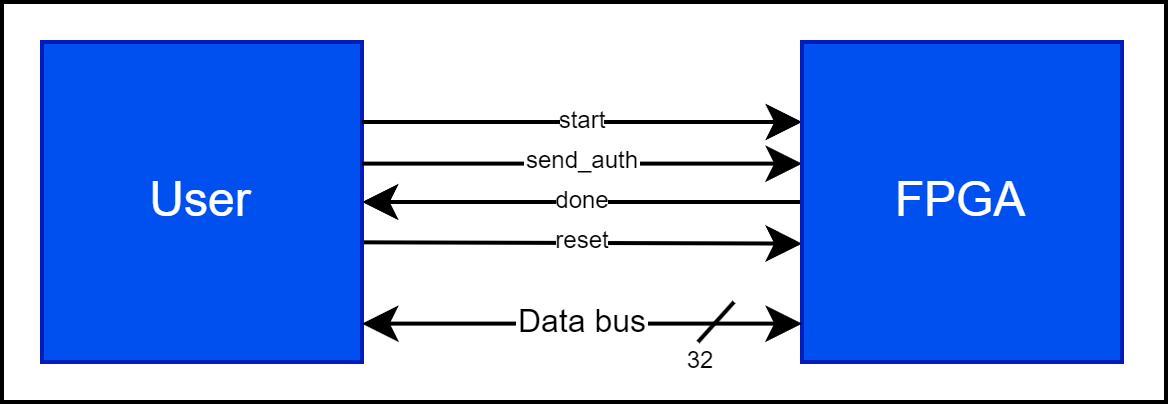

The diagram above was exported from draw.io. Its source (the exported page's mxGraphModel, read from the mxfile embedded in the PNG):
<mxGraphModel dx="705" dy="331" grid="1" gridSize="10" guides="1" tooltips="1" connect="1" arrows="1" fold="1" page="1" pageScale="1" pageWidth="850" pageHeight="1100" math="0" shadow="0">
  <root>
    <mxCell id="0" />
    <mxCell id="1" parent="0" />
    <mxCell id="44" value="" style="rounded=0;whiteSpace=wrap;html=1;" vertex="1" parent="1">
      <mxGeometry x="190" y="310" width="291" height="100" as="geometry" />
    </mxCell>
    <mxCell id="40" value="reset" style="edgeStyle=none;html=1;exitX=0.999;exitY=0.626;exitDx=0;exitDy=0;exitPerimeter=0;entryX=0;entryY=0.63;entryDx=0;entryDy=0;entryPerimeter=0;fontSize=6;startArrow=none;startFill=0;" parent="1" source="25" target="26" edge="1">
      <mxGeometry relative="1" as="geometry" />
    </mxCell>
    <mxCell id="41" value="done" style="edgeStyle=none;html=1;exitX=1;exitY=0.5;exitDx=0;exitDy=0;exitPerimeter=0;entryX=0;entryY=0.5;entryDx=0;entryDy=0;entryPerimeter=0;fontSize=6;startArrow=classic;startFill=1;endArrow=none;endFill=0;" parent="1" source="25" target="26" edge="1">
      <mxGeometry relative="1" as="geometry" />
    </mxCell>
    <mxCell id="25" value="User" style="rounded=0;whiteSpace=wrap;html=1;fillColor=#0050ef;fontColor=#ffffff;strokeColor=#001DBC;horizontal=1;glass=0;points=[[0,0,0,0,0],[0,0.25,0,0,0],[0,0.5,0,0,0],[0,0.75,0,0,0],[0,1,0,0,0],[0.24,0,0,0,0],[0.24,1,0,0,0],[0.5,0,0,0,0],[0.5,1,0,0,0],[0.76,0,0,0,0],[0.76,1,0,0,0],[1,0,0,0,0],[1,0.13,0,0,0],[1,0.25,0,0,0],[1,0.38,0,0,0],[1,0.5,0,0,0],[1,0.61,0,0,0],[1,0.75,0,0,0],[1,0.88,0,0,0],[1,1,0,0,0]];" parent="1" vertex="1">
      <mxGeometry x="200" y="320" width="80" height="80" as="geometry" />
    </mxCell>
    <mxCell id="42" value="send_auth" style="edgeStyle=none;html=1;exitX=0;exitY=0.38;exitDx=0;exitDy=0;exitPerimeter=0;entryX=1;entryY=0.38;entryDx=0;entryDy=0;entryPerimeter=0;fontSize=6;startArrow=classic;startFill=1;endArrow=none;endFill=0;" parent="1" source="26" target="25" edge="1">
      <mxGeometry relative="1" as="geometry" />
    </mxCell>
    <mxCell id="43" value="start" style="edgeStyle=none;html=1;exitX=0;exitY=0.25;exitDx=0;exitDy=0;exitPerimeter=0;entryX=1;entryY=0.25;entryDx=0;entryDy=0;entryPerimeter=0;fontSize=6;startArrow=classic;startFill=1;endArrow=none;endFill=0;" parent="1" source="26" target="25" edge="1">
      <mxGeometry relative="1" as="geometry" />
    </mxCell>
    <mxCell id="26" value="FPGA" style="rounded=0;whiteSpace=wrap;html=1;fillColor=#0050ef;fontColor=#ffffff;strokeColor=#001DBC;points=[[0,0,0,0,0],[0,0.13,0,0,0],[0,0.25,0,0,0],[0,0.38,0,0,0],[0,0.5,0,0,0],[0,0.63,0,0,0],[0,0.75,0,0,0],[0,0.88,0,0,0],[0,1,0,0,0],[0.24,0,0,0,0],[0.24,1,0,0,0],[0.5,0,0,0,0],[0.5,1,0,0,0],[0.76,0,0,0,0],[0.76,1,0,0,0],[1,0,0,0,0],[1,0.25,0,0,0],[1,0.5,0,0,0],[1,0.75,0,0,0],[1,1,0,0,0]];" parent="1" vertex="1">
      <mxGeometry x="390" y="320" width="80" height="80" as="geometry" />
    </mxCell>
    <mxCell id="28" value="" style="endArrow=none;html=1;" parent="1" edge="1">
      <mxGeometry width="50" height="50" relative="1" as="geometry">
        <mxPoint x="364" y="395" as="sourcePoint" />
        <mxPoint x="373" y="385" as="targetPoint" />
      </mxGeometry>
    </mxCell>
    <mxCell id="37" value="" style="group" parent="1" vertex="1" connectable="0">
      <mxGeometry x="350" y="390" width="30" height="20" as="geometry" />
    </mxCell>
    <mxCell id="38" value="" style="group" parent="37" vertex="1" connectable="0">
      <mxGeometry width="30" height="20" as="geometry" />
    </mxCell>
    <mxCell id="27" value="Data bus" style="edgeStyle=none;html=1;exitX=1;exitY=0.88;exitDx=0;exitDy=0;entryX=0;entryY=0.88;entryDx=0;entryDy=0;startArrow=classic;startFill=1;exitPerimeter=0;entryPerimeter=0;fontSize=8;" parent="38" source="25" target="26" edge="1">
      <mxGeometry relative="1" as="geometry" />
    </mxCell>
    <mxCell id="30" value="32" style="text;html=1;strokeColor=none;fillColor=none;align=center;verticalAlign=middle;whiteSpace=wrap;rounded=0;fontSize=6;" parent="38" vertex="1">
      <mxGeometry width="30" height="20" as="geometry" />
    </mxCell>
  </root>
</mxGraphModel>